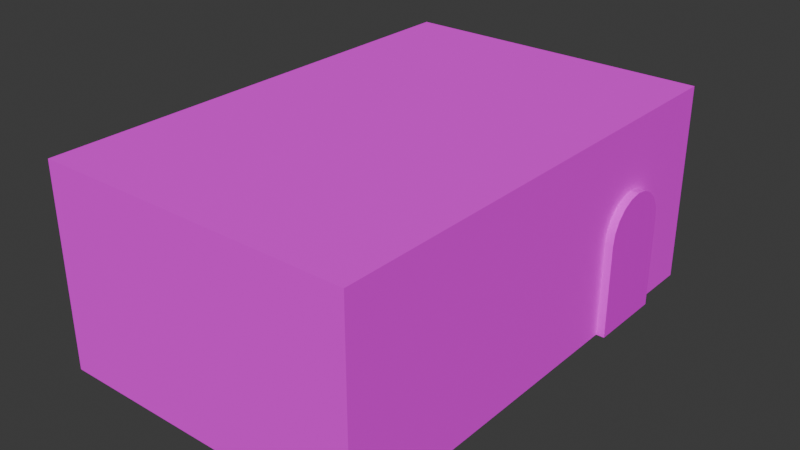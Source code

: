 # Source: room.blend  (saved by Blender 4.3.34; exported with 4.5.12 LTS)
import bpy
from mathutils import Matrix  # noqa: F401  (used for matrix-valued properties, if any)

bpy.ops.wm.read_factory_settings(use_empty=True)
scene = bpy.context.scene
scene.name = 'Scene'

# ---- collections
col_collection = bpy.data.collections.new('Collection'); scene.collection.children.link(col_collection)

# ---- images (referenced by path relative to the original .blend; pixels are not part of the script)
import os
ASSET_DIR = os.environ.get("B2B_ASSET_DIR", "")  # directory of the original .blend (textures are referenced by path, not embedded)
HERE = os.path.dirname(os.path.abspath(__file__))  # packed textures are extracted next to this script under _unpacked/

def load_image(name, relpath, width, height, colorspace="sRGB"):
    """Load a texture the original file referenced (path relative to the .blend, or extracted next to this script)."""
    p = next((c for c in (os.path.join(HERE, relpath), os.path.join(ASSET_DIR, relpath)) if relpath and os.path.exists(c)), "")
    if p:
        img = bpy.data.images.load(p, check_existing=True)
        img.name = name
    else:  # same state as the original file: an image datablock whose file is absent (Cycles renders it pink)
        img = bpy.data.images.new(name, width, height)
        img.source = "FILE"
        img.filepath = "//" + (relpath or name)
    img.colorspace_settings.name = colorspace
    return img
img_room_floor_wood_jpg = load_image('room_floor_wood.jpg', 'room_floor_wood.jpg', 1024, 1024, 'sRGB')
img_floor_wood_jpg = load_image('floor_wood.jpg', 'floor_wood.jpg', 1024, 1024, 'sRGB')
img_saloon_door_jpg = load_image('saloon_door.jpg', 'saloon_door.jpg', 1024, 1024, 'sRGB')

# ---- materials (node trees are filled in below, after node groups)
mat_walls = bpy.data.materials.new('Walls')
mat_walls.alpha_threshold = 0.0
mat_walls.roughness = 0.5
mat_walls.line_color = (0.0, 0.0, 0.0, 1.0)
mat_floor = bpy.data.materials.new('Floor')
mat_door = bpy.data.materials.new('Door')

# ---- node groups
ng_smooth_by_angle = bpy.data.node_groups.new('Smooth by Angle', 'GeometryNodeTree')
_s = ng_smooth_by_angle.interface.new_socket(name='Mesh', in_out='OUTPUT', socket_type='NodeSocketGeometry')
_s = ng_smooth_by_angle.interface.new_socket(name='Mesh', in_out='INPUT', socket_type='NodeSocketGeometry')
_s = ng_smooth_by_angle.interface.new_socket(name='Angle', in_out='INPUT', socket_type='NodeSocketFloat')
_s.subtype = 'ANGLE'
_s.default_value = 0.5236
_s.min_value = 0.0
_s.max_value = 3.142
_s.description = 'Maximum face angle for smooth edges'
_s = ng_smooth_by_angle.interface.new_socket(name='Ignore Sharpness', in_out='INPUT', socket_type='NodeSocketBool')
_s.force_non_field = True
ng_smooth_by_angle.description = 'Set the sharpness of mesh edges based on the angle between the neighboring faces'
ng_smooth_by_angle.is_modifier = True
_N = ng_smooth_by_angle.nodes; _L = ng_smooth_by_angle.links
n0 = _N.new('GeometryNodeSetShadeSmooth'); n0.name = 'Set Shade Smooth'; n0.location = (120, -80)
n0.domain = 'EDGE'
n1 = _N.new('GeometryNodeSetShadeSmooth'); n1.name = 'Set Shade Smooth.001'; n1.location = (300, -80)
n2 = _N.new('NodeGroupOutput'); n2.name = 'Group Output'; n2.location = (480, -80)
n3 = _N.new('GeometryNodeInputMeshEdgeAngle'); n3.name = 'Edge Angle'; n3.location = (-440, -240)
n4 = _N.new('NodeGroupInput'); n4.name = 'Group Input'; n4.location = (-80, -80)
n5 = _N.new('GeometryNodeInputEdgeSmooth'); n5.name = 'Is Edge Smooth'; n5.location = (-260, -120)
n6 = _N.new('GeometryNodeInputShadeSmooth'); n6.name = 'Is Shade Smooth'; n6.location = (-440, -397)
n7 = _N.new('FunctionNodeCompare'); n7.name = 'Compare'; n7.location = (-260, -260)
n7.operation = 'LESS_EQUAL'
n7.inputs[6].default_value = (0.0, 0.0, 0.0, 0.0)
n7.inputs[7].default_value = (0.0, 0.0, 0.0, 0.0)
n8 = _N.new('FunctionNodeBooleanMath'); n8.name = 'Boolean Math.001'; n8.location = (-80, -260)
n9 = _N.new('NodeGroupInput'); n9.name = 'Group Input.001'; n9.location = (-440, -329)
n10 = _N.new('NodeGroupInput'); n10.name = 'Group Input.002'; n10.location = (-259, -189)
n11 = _N.new('FunctionNodeBooleanMath'); n11.name = 'Boolean Math'; n11.location = (-80, -149)
n11.operation = 'OR'
n12 = _N.new('FunctionNodeBooleanMath'); n12.name = 'Boolean Math.002'; n12.location = (-260, -380)
n12.operation = 'OR'
n13 = _N.new('NodeGroupInput'); n13.name = 'Group Input.003'; n13.location = (-440, -460)
_L.new(n3.outputs[0], n7.inputs[0])
_L.new(n1.outputs[0], n2.inputs[0])
_L.new(n9.outputs[1], n7.inputs[1])
_L.new(n7.outputs[0], n8.inputs[0])
_L.new(n4.outputs[0], n0.inputs[0])
_L.new(n0.outputs[0], n1.inputs[0])
_L.new(n8.outputs[0], n0.inputs[2])
_L.new(n10.outputs[2], n11.inputs[1])
_L.new(n5.outputs[0], n11.inputs[0])
_L.new(n11.outputs[0], n0.inputs[1])
_L.new(n13.outputs[2], n12.inputs[1])
_L.new(n6.outputs[0], n12.inputs[0])
_L.new(n12.outputs[0], n8.inputs[1])
n2.is_active_output = True

# ---- material node trees
mat_walls.use_nodes = True; mat_walls.node_tree.nodes.clear()
_N = mat_walls.node_tree.nodes; _L = mat_walls.node_tree.links
n0 = _N.new('ShaderNodeOutputMaterial'); n0.name = 'Material Output'; n0.location = (163, 308)
n1 = _N.new('ShaderNodeBsdfPrincipled'); n1.name = 'Principled BSDF'; n1.location = (-127, 308)
n1.inputs[2].default_value = 1.0
n1.inputs[3].default_value = 1.45
n2 = _N.new('ShaderNodeTexImage'); n2.name = 'Image Texture'; n2.location = (-660, 290)
n2.image = img_room_floor_wood_jpg
n2.interpolation = 'Closest'
_L.new(n1.outputs[0], n0.inputs[0])
_L.new(n2.outputs[0], n1.inputs[0])
n0.is_active_output = True
mat_floor.use_nodes = True; mat_floor.node_tree.nodes.clear()
_N = mat_floor.node_tree.nodes; _L = mat_floor.node_tree.links
n0 = _N.new('ShaderNodeBsdfPrincipled'); n0.name = 'Principled BSDF'; n0.location = (10, 300)
n0.inputs[2].default_value = 1.0
n1 = _N.new('ShaderNodeOutputMaterial'); n1.name = 'Material Output'; n1.location = (300, 300)
n2 = _N.new('ShaderNodeTexImage'); n2.name = 'Image Texture'; n2.location = (-280, 275)
n2.image = img_floor_wood_jpg
n2.interpolation = 'Closest'
_L.new(n0.outputs[0], n1.inputs[0])
_L.new(n2.outputs[0], n0.inputs[0])
n1.is_active_output = True
mat_door.use_nodes = True; mat_door.node_tree.nodes.clear()
_N = mat_door.node_tree.nodes; _L = mat_door.node_tree.links
n0 = _N.new('ShaderNodeBsdfPrincipled'); n0.name = 'Principled BSDF'; n0.location = (10, 300)
n1 = _N.new('ShaderNodeOutputMaterial'); n1.name = 'Material Output'; n1.location = (300, 300)
n2 = _N.new('ShaderNodeTexImage'); n2.name = 'Image Texture'; n2.location = (-280, 275)
n2.image = img_saloon_door_jpg
n2.interpolation = 'Closest'
_L.new(n0.outputs[0], n1.inputs[0])
_L.new(n2.outputs[0], n0.inputs[0])
n1.is_active_output = True

# ---- world
world_world = bpy.data.worlds.new('World'); scene.world = world_world
world_world.use_nodes = True; world_world.node_tree.nodes.clear()
_N = world_world.node_tree.nodes; _L = world_world.node_tree.links
n0 = _N.new('ShaderNodeOutputWorld'); n0.name = 'World Output'; n0.location = (300, 300)
n1 = _N.new('ShaderNodeBackground'); n1.name = 'Background'; n1.location = (10, 300)
n1.inputs[0].default_value = (0.05088, 0.05088, 0.05088, 1.0)
_L.new(n1.outputs[0], n0.inputs[0])
n0.is_active_output = True
world_world.color = (0.05088, 0.05088, 0.05088)
world_world.sun_shadow_jitter_overblur = 0.0

# ---- meshes
me_cube = bpy.data.meshes.new('Cube')
me_cube.from_pydata([(3.074, 4.663, 1.947), (3.074, 4.663, -1.947), (3.074, -4.663, 1.947), (3.074, -4.663, -1.947), (-3.074, 4.663, 1.947), (-3.074, 4.663, -1.947), (-3.074, -4.663, 1.947), (-3.074, -4.663, -1.947), (3.074, 1.867, -1.947), (3.074, 3.366, -1.947), (3.235, 1.867, -1.947), (3.235, 3.366, -1.947), (3.074, 3.366, -0.1318), (3.074, 2.617, 0.6175), (3.074, 3.329, 0.09965), (3.074, 3.223, 0.3085), (3.074, 3.057, 0.4743), (3.074, 2.848, 0.5807), (3.074, 2.617, 0.6175), (3.074, 1.868, -0.1315), (3.074, 2.385, 0.5809), (3.074, 2.177, 0.4745), (3.074, 2.011, 0.3088), (3.074, 1.904, 0.1), (3.235, 2.617, 0.6175), (3.235, 3.366, -0.1318), (3.235, 2.848, 0.5807), (3.235, 3.057, 0.4743), (3.235, 3.223, 0.3085), (3.235, 3.329, 0.09965), (3.235, 1.868, -0.1315), (3.235, 2.617, 0.6175), (3.235, 1.904, 0.1), (3.235, 2.011, 0.3088), (3.235, 2.177, 0.4745), (3.235, 2.385, 0.5809)], [], [(3, 7, 6, 2), (7, 5, 4, 6), (5, 7, 3, 8, 9, 1), (18, 13, 24, 31), (5, 1, 0, 4), (10, 30, 32, 33, 34, 35, 31, 24, 26, 27, 28, 29, 25, 11), (1, 9, 12, 14, 15, 16, 17, 13, 18, 20, 21, 22, 23, 19, 8, 3, 2, 0), (8, 19, 30, 10), (9, 8, 10, 11), (18, 31, 35, 20), (20, 35, 34, 21), (21, 34, 33, 22), (22, 33, 32, 23), (23, 32, 30, 19), (24, 13, 17, 26), (26, 17, 16, 27), (27, 16, 15, 28), (28, 15, 14, 29), (29, 14, 12, 25), (12, 9, 11, 25), (2, 6, 4, 0)])
me_cube.polygons.foreach_set('use_smooth', [True] * 21)
me_cube.polygons.foreach_set('material_index', [0, 0, 1, 0, 0, 2, 0, 0, 1, 0, 0, 0, 0, 0, 0, 0, 0, 0, 0, 0, 0])
_uv = me_cube.uv_layers.new(name='UVMap')
_uv.uv.foreach_set('vector', [0.1414, -0.2835, 0.1414, 1.333, 0.8094, 1.333, 0.8094, -0.2835, 0.1414, 1.751, 0.1414, -0.7013, 0.8094, -0.7013, 0.8094, 1.751, 0.9857, 0.9769, 0.02016, 0.9769, 0.02016, 0.00556, 0.6907, 0.00556, 0.8488, 0.00556, 0.9857, 0.00556, 0.6122, 0.6547, 0.6122, 0.6547, 0.655, 0.6547, 0.655, 0.6547, 0.1414, 1.333, 0.1414, -0.2835, 0.8094, -0.2835, 0.8094, 1.333, 0.9093, 0.05515, 0.9091, 0.6987, 0.888, 0.7694, 0.8267, 0.8332, 0.7311, 0.8838, 0.6108, 0.9163, 0.4774, 0.9274, 0.4774, 0.9274, 0.344, 0.9162, 0.2237, 0.8837, 0.1282, 0.8331, 0.06691, 0.7693, 0.04579, 0.6986, 0.04579, 0.05515, 0.1414, -0.7013, 0.1414, -0.3603, 0.4528, -0.3603, 0.4925, -0.3507, 0.5283, -0.3227, 0.5567, -0.2791, 0.575, -0.2242, 0.5813, -0.1633, 0.5813, -0.1633, 0.575, -0.1024, 0.5568, -0.04753, 0.5284, -0.00395, 0.4925, 0.02404, 0.4528, 0.03369, 0.1414, 0.03376, 0.1414, 1.751, 0.8094, 1.751, 0.8094, -0.7013, 0.2216, 0.5263, 0.538, 0.5263, 0.538, 0.5691, 0.2216, 0.5691, 0.3901, 0.6119, 0.655, 0.6119, 0.655, 0.6547, 0.3901, 0.6547, 0.3901, 0.6119, 0.3901, 0.6547, 0.3483, 0.6547, 0.3483, 0.6119, 0.3483, 0.6119, 0.3483, 0.6547, 0.3086, 0.6547, 0.3086, 0.6119, 0.655, 0.5263, 0.655, 0.5691, 0.62, 0.5691, 0.62, 0.5263, 0.62, 0.5263, 0.62, 0.5691, 0.5797, 0.5691, 0.5797, 0.5263, 0.5797, 0.5263, 0.5797, 0.5691, 0.538, 0.5691, 0.538, 0.5263, 0.2352, 0.6547, 0.2352, 0.6119, 0.2749, 0.6119, 0.2749, 0.6547, 0.2749, 0.6547, 0.2749, 0.6119, 0.3086, 0.6119, 0.3086, 0.6547, 0.655, 0.5691, 0.655, 0.6119, 0.62, 0.6119, 0.62, 0.5691, 0.62, 0.5691, 0.62, 0.6119, 0.5797, 0.6119, 0.5797, 0.5691, 0.5797, 0.5691, 0.5797, 0.6119, 0.538, 0.6119, 0.538, 0.5691, 0.538, 0.6119, 0.2216, 0.6119, 0.2216, 0.5691, 0.538, 0.5691, 0.9122, 0.8181, 0.9122, 0.1616, 0.09319, 0.1616, 0.09319, 0.8181])
me_cube.materials.append(mat_walls)
me_cube.materials.append(mat_floor)
me_cube.materials.append(mat_door)
me_cube.use_mirror_vertex_groups = False
me_cube.update()

# ---- objects
ob_room = bpy.data.objects.new('Room', me_cube)

# ---- transforms, parenting, visibility, modifiers, constraints
ob_room.location = (0.0, 0.0, 1.947)
ob_room.lock_rotations_4d = False
ob_room.empty_display_type = 'ARROWS'
ob_room.lineart.crease_threshold = 0.0
_m = ob_room.modifiers.new('Smooth by Angle', 'NODES')
_m.node_group = ng_smooth_by_angle
_m.use_pin_to_last = True
_m.show_group_selector = False

# ---- collection membership
col_collection.objects.link(ob_room)

# ---- scene / render settings (as saved in the file)
scene.frame_start = 1; scene.frame_end = 250; scene.frame_set(1)
scene.render.engine = 'BLENDER_EEVEE_NEXT'
bpy.context.view_layer.update()

# ---- added for rendering (the .blend has no active camera and no usable light): camera, sun
cam_auto = bpy.data.cameras.new('AutoCamera')
cam_auto.lens = 50.0
cam_auto.sensor_width = 36.0
cam_auto.clip_end = 1000.0
ob_auto_camera = bpy.data.objects.new('AutoCamera', cam_auto)
scene.collection.objects.link(ob_auto_camera)
ob_auto_camera.location = (11.1031, -13.2274, 10.7656)
ob_auto_camera.rotation_euler = (1.09748, -7.21219e-08, 0.694738)
scene.camera = ob_auto_camera
light_auto_sun = bpy.data.lights.new('AutoSun', 'SUN')
light_auto_sun.energy = 3.0
light_auto_sun.angle = 0.0523599
ob_auto_sun = bpy.data.objects.new('AutoSun', light_auto_sun)
scene.collection.objects.link(ob_auto_sun)
ob_auto_sun.rotation_euler = (0.872665, 0.174533, 0.523599)
bpy.context.view_layer.update()
